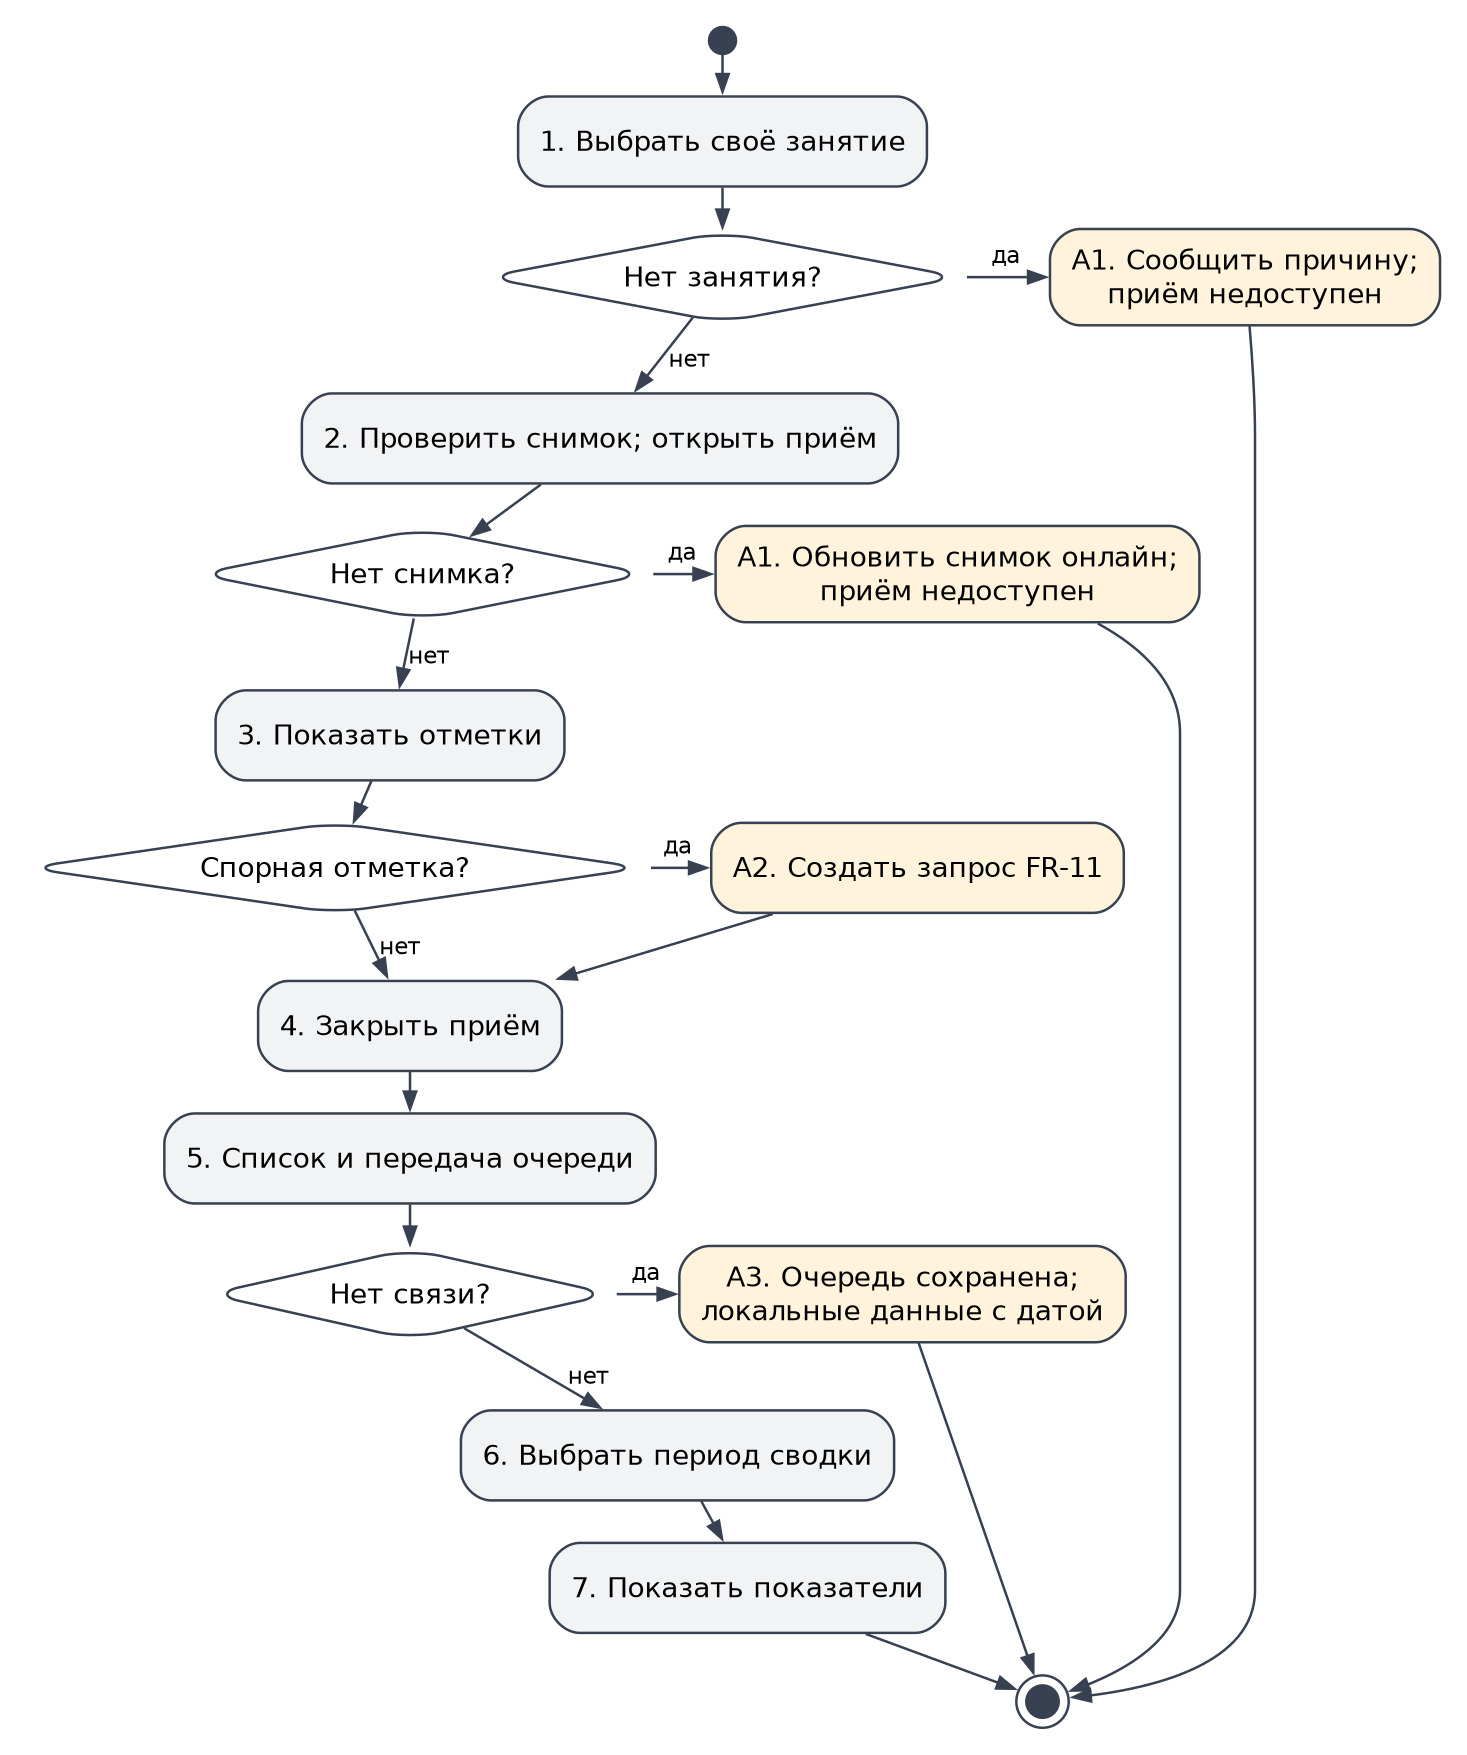

The diagram above was exported from draw.io. Its source (the exported page's mxGraphModel, read from the mxfile embedded in the PNG):
<mxGraphModel adaptiveColors="auto" page="0" background="#ffffff">
  <root>
    <mxCell id="0" />
    <mxCell id="1" parent="0" />
    <mxCell id="start" value="" style="html=1;whiteSpace=wrap;fontFamily=DejaVu Sans;fontSize=11;fillColor=#f1f3f5;strokeColor=#374151;ellipse;fillColor=#374151;" vertex="1" parent="1">
      <mxGeometry x="272.81" y="9.14823772291129e-14" width="10.799999999999999" height="10.799999999999999" as="geometry" />
    </mxCell>
    <mxCell id="finish" value="" style="html=1;whiteSpace=wrap;fontFamily=DejaVu Sans;fontSize=11;fillColor=#f1f3f5;strokeColor=#374151;ellipse;double=1;fillColor=#374151;" vertex="1" parent="1">
      <mxGeometry x="395.73004" y="659.36004" width="20.959919999999997" height="20.959919999999997" as="geometry" />
    </mxCell>
    <mxCell id="n1" value="1. Выбрать своё занятие" style="html=1;whiteSpace=wrap;fontFamily=DejaVu Sans;fontSize=11;fillColor=#f1f3f5;strokeColor=#374151;rounded=1;" vertex="1" parent="1">
      <mxGeometry x="196.4432" y="27.800000000000068" width="163.5336" height="36.0" as="geometry" />
    </mxCell>
    <mxCell id="n2" value="2. Проверить снимок; открыть приём" style="html=1;whiteSpace=wrap;fontFamily=DejaVu Sans;fontSize=11;fillColor=#f1f3f5;strokeColor=#374151;rounded=1;" vertex="1" parent="1">
      <mxGeometry x="109.94560000000001" y="146.57000000000005" width="238.5288" height="36.0" as="geometry" />
    </mxCell>
    <mxCell id="n3" value="3. Показать отметки" style="html=1;whiteSpace=wrap;fontFamily=DejaVu Sans;fontSize=11;fillColor=#f1f3f5;strokeColor=#374151;rounded=1;" vertex="1" parent="1">
      <mxGeometry x="75.44560000000001" y="265.34000000000003" width="139.5288" height="36.0" as="geometry" />
    </mxCell>
    <mxCell id="n4" value="4. Закрыть приём" style="html=1;whiteSpace=wrap;fontFamily=DejaVu Sans;fontSize=11;fillColor=#f1f3f5;strokeColor=#374151;rounded=1;" vertex="1" parent="1">
      <mxGeometry x="92.44560000000001" y="381.59000000000003" width="121.52879999999999" height="36.0" as="geometry" />
    </mxCell>
    <mxCell id="n5" value="5. Список и передача очереди" style="html=1;whiteSpace=wrap;fontFamily=DejaVu Sans;fontSize=11;fillColor=#f1f3f5;strokeColor=#374151;rounded=1;" vertex="1" parent="1">
      <mxGeometry x="54.9444" y="434.59000000000003" width="196.5312" height="36.0" as="geometry" />
    </mxCell>
    <mxCell id="n6" value="6. Выбрать период сводки" style="html=1;whiteSpace=wrap;fontFamily=DejaVu Sans;fontSize=11;fillColor=#f1f3f5;strokeColor=#374151;rounded=1;" vertex="1" parent="1">
      <mxGeometry x="173.56879999999998" y="553.36" width="173.2824" height="36.0" as="geometry" />
    </mxCell>
    <mxCell id="n7" value="7. Показать показатели" style="html=1;whiteSpace=wrap;fontFamily=DejaVu Sans;fontSize=11;fillColor=#f1f3f5;strokeColor=#374151;rounded=1;" vertex="1" parent="1">
      <mxGeometry x="209.07119999999998" y="606.36" width="158.2776" height="36.0" as="geometry" />
    </mxCell>
    <mxCell id="q0" value="Нет занятия?" style="html=1;whiteSpace=wrap;fontFamily=DejaVu Sans;fontSize=11;fillColor=#f1f3f5;strokeColor=#374151;rhombus;" vertex="1" parent="1">
      <mxGeometry x="183.03319999999997" y="82.06000000000006" width="190.3536" height="36.0" as="geometry" />
    </mxCell>
    <mxCell id="a0" value="А1. Сообщить причину;&lt;br&gt;приём недоступен" style="html=1;whiteSpace=wrap;fontFamily=DejaVu Sans;fontSize=11;fillColor=#f1f3f5;strokeColor=#374151;rounded=1;" vertex="1" parent="1">
      <mxGeometry x="409.1944" y="80.80000000000005" width="156.0312" height="38.52" as="geometry" />
    </mxCell>
    <mxCell id="q1" value="Нет снимка?" style="html=1;whiteSpace=wrap;fontFamily=DejaVu Sans;fontSize=11;fillColor=#f1f3f5;strokeColor=#374151;rhombus;" vertex="1" parent="1">
      <mxGeometry x="68.19560000000001" y="200.83000000000004" width="180.0288" height="36.0" as="geometry" />
    </mxCell>
    <mxCell id="a1" value="А1. Обновить снимок онлайн;&lt;br&gt;приём недоступен" style="html=1;whiteSpace=wrap;fontFamily=DejaVu Sans;fontSize=11;fillColor=#f1f3f5;strokeColor=#374151;rounded=1;" vertex="1" parent="1">
      <mxGeometry x="275.4456" y="199.57000000000005" width="193.5288" height="38.52" as="geometry" />
    </mxCell>
    <mxCell id="q2" value="Спорная отметка?" style="html=1;whiteSpace=wrap;fontFamily=DejaVu Sans;fontSize=11;fillColor=#f1f3f5;strokeColor=#374151;rhombus;" vertex="1" parent="1">
      <mxGeometry x="0.00359999999999161" y="318.34000000000003" width="246.4128" height="36.0" as="geometry" />
    </mxCell>
    <mxCell id="a2" value="А2. Создать запрос FR-11" style="html=1;whiteSpace=wrap;fontFamily=DejaVu Sans;fontSize=11;fillColor=#f1f3f5;strokeColor=#374151;rounded=1;" vertex="1" parent="1">
      <mxGeometry x="273.6944" y="318.34000000000003" width="165.0312" height="36.0" as="geometry" />
    </mxCell>
    <mxCell id="q3" value="Нет связи?" style="html=1;whiteSpace=wrap;fontFamily=DejaVu Sans;fontSize=11;fillColor=#f1f3f5;strokeColor=#374151;rhombus;" vertex="1" parent="1">
      <mxGeometry x="72.7824" y="488.85" width="160.85520000000002" height="36.0" as="geometry" />
    </mxCell>
    <mxCell id="a3" value="А3. Очередь сохранена;&lt;br&gt;локальные данные с датой" style="html=1;whiteSpace=wrap;fontFamily=DejaVu Sans;fontSize=11;fillColor=#f1f3f5;strokeColor=#374151;rounded=1;" vertex="1" parent="1">
      <mxGeometry x="260.9444" y="487.59000000000003" width="178.5312" height="38.52" as="geometry" />
    </mxCell>
    <mxCell id="edge0" value="" source="start" target="n1" edge="1" parent="1" style="html=1;endArrow=open;fontFamily=DejaVu Sans;fontSize=9;labelBackgroundColor=#ffffff;strokeColor=#374151;">
      <mxGeometry relative="1" as="geometry">
        <Array as="points">
          <mxPoint x="278.21" y="13.280000000000086" />
          <mxPoint x="278.21" y="16.040000000000077" />
        </Array>
      </mxGeometry>
    </mxCell>
    <mxCell id="edge1" value="" source="n1" target="q0" edge="1" parent="1" style="html=1;endArrow=open;fontFamily=DejaVu Sans;fontSize=9;labelBackgroundColor=#ffffff;strokeColor=#374151;">
      <mxGeometry relative="1" as="geometry">
        <Array as="points">
          <mxPoint x="278.21" y="67.08000000000004" />
          <mxPoint x="278.21" y="70.12" />
        </Array>
      </mxGeometry>
    </mxCell>
    <mxCell id="edge2" value="да" source="q0" target="a0" edge="1" parent="1" style="html=1;endArrow=open;fontFamily=DejaVu Sans;fontSize=9;labelBackgroundColor=#ffffff;strokeColor=#374151;">
      <mxGeometry relative="1" as="geometry">
        <Array as="points">
          <mxPoint x="384.18" y="100.06000000000006" />
          <mxPoint x="392.43" y="100.06000000000006" />
        </Array>
      </mxGeometry>
    </mxCell>
    <mxCell id="edge3" value="" source="a0" target="finish" edge="1" parent="1" style="html=1;endArrow=open;fontFamily=DejaVu Sans;fontSize=9;labelBackgroundColor=#ffffff;strokeColor=#374151;">
      <mxGeometry relative="1" as="geometry">
        <Array as="points">
          <mxPoint x="490.08" y="132.06000000000006" />
          <mxPoint x="491.21" y="148.7800000000001" />
          <mxPoint x="491.21" y="163.57000000000005" />
          <mxPoint x="491.21" y="163.57000000000005" />
          <mxPoint x="491.21" y="163.57000000000005" />
          <mxPoint x="491.21" y="625.36" />
          <mxPoint x="491.21" y="654.74" />
          <mxPoint x="450.46" y="664.2800000000001" />
        </Array>
      </mxGeometry>
    </mxCell>
    <mxCell id="edge4" value="нет" source="q0" target="n2" edge="1" parent="1" style="html=1;endArrow=open;fontFamily=DejaVu Sans;fontSize=9;labelBackgroundColor=#ffffff;strokeColor=#374151;">
      <mxGeometry relative="1" as="geometry">
        <Array as="points">
          <mxPoint x="260.77" y="123.31000000000006" />
          <mxPoint x="253.99" y="131.95000000000005" />
        </Array>
      </mxGeometry>
    </mxCell>
    <mxCell id="edge5" value="" source="n2" target="q1" edge="1" parent="1" style="html=1;endArrow=open;fontFamily=DejaVu Sans;fontSize=9;labelBackgroundColor=#ffffff;strokeColor=#374151;">
      <mxGeometry relative="1" as="geometry">
        <Array as="points">
          <mxPoint x="198.4" y="188.25000000000006" />
          <mxPoint x="190.51" y="194.06000000000006" />
        </Array>
      </mxGeometry>
    </mxCell>
    <mxCell id="edge6" value="да" source="q1" target="a1" edge="1" parent="1" style="html=1;endArrow=open;fontFamily=DejaVu Sans;fontSize=9;labelBackgroundColor=#ffffff;strokeColor=#374151;">
      <mxGeometry relative="1" as="geometry">
        <Array as="points">
          <mxPoint x="255.86" y="218.83000000000004" />
          <mxPoint x="261.25" y="218.83000000000004" />
        </Array>
      </mxGeometry>
    </mxCell>
    <mxCell id="edge7" value="" source="a1" target="finish" edge="1" parent="1" style="html=1;endArrow=open;fontFamily=DejaVu Sans;fontSize=9;labelBackgroundColor=#ffffff;strokeColor=#374151;">
      <mxGeometry relative="1" as="geometry">
        <Array as="points">
          <mxPoint x="446.09" y="248.30000000000007" />
          <mxPoint x="461.21" y="262.4200000000001" />
          <mxPoint x="461.21" y="282.34000000000003" />
          <mxPoint x="461.21" y="282.34000000000003" />
          <mxPoint x="461.21" y="282.34000000000003" />
          <mxPoint x="461.21" y="625.36" />
          <mxPoint x="461.21" y="644.6400000000001" />
          <mxPoint x="440.15" y="656.71" />
        </Array>
      </mxGeometry>
    </mxCell>
    <mxCell id="edge8" value="нет" source="q1" target="n3" edge="1" parent="1" style="html=1;endArrow=open;fontFamily=DejaVu Sans;fontSize=9;labelBackgroundColor=#ffffff;strokeColor=#374151;">
      <mxGeometry relative="1" as="geometry">
        <Array as="points">
          <mxPoint x="153.43" y="242.79000000000008" />
          <mxPoint x="151.94" y="249.97000000000003" />
        </Array>
      </mxGeometry>
    </mxCell>
    <mxCell id="edge9" value="" source="n3" target="q2" edge="1" parent="1" style="html=1;endArrow=open;fontFamily=DejaVu Sans;fontSize=9;labelBackgroundColor=#ffffff;strokeColor=#374151;">
      <mxGeometry relative="1" as="geometry">
        <Array as="points">
          <mxPoint x="136.38" y="304.7900000000001" />
          <mxPoint x="134.93" y="308.1700000000001" />
        </Array>
      </mxGeometry>
    </mxCell>
    <mxCell id="edge10" value="да" source="q2" target="a2" edge="1" parent="1" style="html=1;endArrow=open;fontFamily=DejaVu Sans;fontSize=9;labelBackgroundColor=#ffffff;strokeColor=#374151;">
      <mxGeometry relative="1" as="geometry">
        <Array as="points">
          <mxPoint x="254.73" y="336.34000000000003" />
          <mxPoint x="259.85" y="336.34000000000003" />
        </Array>
      </mxGeometry>
    </mxCell>
    <mxCell id="edge11" value="" source="a2" target="n4" edge="1" parent="1" style="html=1;endArrow=open;fontFamily=DejaVu Sans;fontSize=9;labelBackgroundColor=#ffffff;strokeColor=#374151;">
      <mxGeometry relative="1" as="geometry">
        <Array as="points">
          <mxPoint x="273.67" y="362.24000000000007" />
          <mxPoint x="244.8" y="370.95000000000005" />
        </Array>
      </mxGeometry>
    </mxCell>
    <mxCell id="edge12" value="нет" source="q2" target="n4" edge="1" parent="1" style="html=1;endArrow=open;fontFamily=DejaVu Sans;fontSize=9;labelBackgroundColor=#ffffff;strokeColor=#374151;">
      <mxGeometry relative="1" as="geometry">
        <Array as="points">
          <mxPoint x="134.15" y="359.68000000000006" />
          <mxPoint x="137.72" y="366.9800000000001" />
        </Array>
      </mxGeometry>
    </mxCell>
    <mxCell id="edge13" value="" source="n4" target="n5" edge="1" parent="1" style="html=1;endArrow=open;fontFamily=DejaVu Sans;fontSize=9;labelBackgroundColor=#ffffff;strokeColor=#374151;">
      <mxGeometry relative="1" as="geometry">
        <Array as="points">
          <mxPoint x="153.21" y="420.43000000000006" />
          <mxPoint x="153.21" y="423.13000000000005" />
        </Array>
      </mxGeometry>
    </mxCell>
    <mxCell id="edge14" value="" source="n5" target="q3" edge="1" parent="1" style="html=1;endArrow=open;fontFamily=DejaVu Sans;fontSize=9;labelBackgroundColor=#ffffff;strokeColor=#374151;">
      <mxGeometry relative="1" as="geometry">
        <Array as="points">
          <mxPoint x="153.21" y="473.87000000000006" />
          <mxPoint x="153.21" y="476.9100000000001" />
        </Array>
      </mxGeometry>
    </mxCell>
    <mxCell id="edge15" value="да" source="q3" target="a3" edge="1" parent="1" style="html=1;endArrow=open;fontFamily=DejaVu Sans;fontSize=9;labelBackgroundColor=#ffffff;strokeColor=#374151;">
      <mxGeometry relative="1" as="geometry">
        <Array as="points">
          <mxPoint x="241.41" y="506.85" />
          <mxPoint x="247.0" y="506.85" />
        </Array>
      </mxGeometry>
    </mxCell>
    <mxCell id="edge16" value="" source="a3" target="finish" edge="1" parent="1" style="html=1;endArrow=open;fontFamily=DejaVu Sans;fontSize=9;labelBackgroundColor=#ffffff;strokeColor=#374151;">
      <mxGeometry relative="1" as="geometry">
        <Array as="points">
          <mxPoint x="367.56" y="557.74" />
          <mxPoint x="389.62" y="621.1600000000001" />
        </Array>
      </mxGeometry>
    </mxCell>
    <mxCell id="edge17" value="нет" source="q3" target="n6" edge="1" parent="1" style="html=1;endArrow=open;fontFamily=DejaVu Sans;fontSize=9;labelBackgroundColor=#ffffff;strokeColor=#374151;">
      <mxGeometry relative="1" as="geometry">
        <Array as="points">
          <mxPoint x="188.73" y="528.61" />
          <mxPoint x="207.1" y="539.34" />
        </Array>
      </mxGeometry>
    </mxCell>
    <mxCell id="edge18" value="" source="n6" target="n7" edge="1" parent="1" style="html=1;endArrow=open;fontFamily=DejaVu Sans;fontSize=9;labelBackgroundColor=#ffffff;strokeColor=#374151;">
      <mxGeometry relative="1" as="geometry">
        <Array as="points">
          <mxPoint x="271.28" y="592.5300000000001" />
          <mxPoint x="272.97" y="595.6" />
        </Array>
      </mxGeometry>
    </mxCell>
    <mxCell id="edge19" value="" source="n7" target="finish" edge="1" parent="1" style="html=1;endArrow=open;fontFamily=DejaVu Sans;fontSize=9;labelBackgroundColor=#ffffff;strokeColor=#374151;">
      <mxGeometry relative="1" as="geometry">
        <Array as="points">
          <mxPoint x="354.21" y="649.6800000000001" />
          <mxPoint x="374.53" y="657.1700000000001" />
        </Array>
      </mxGeometry>
    </mxCell>
  </root>
</mxGraphModel>